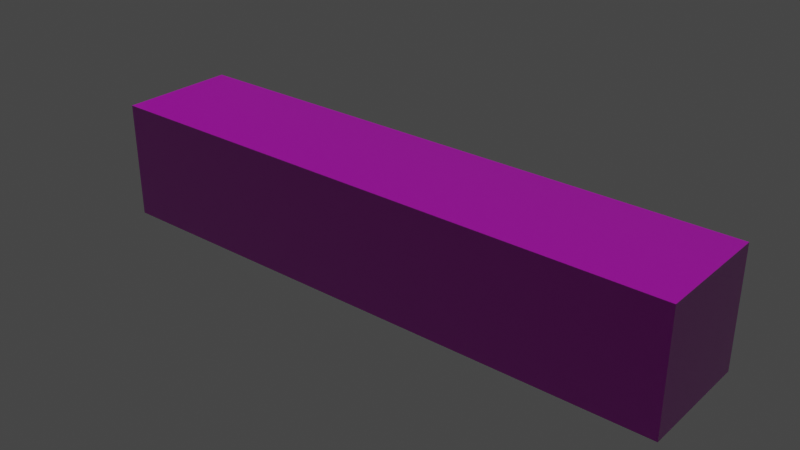 # Source: Wall_Future_1.blend  (saved by Blender 3.3.6; exported with 4.5.12 LTS)
import bpy
from mathutils import Matrix  # noqa: F401  (used for matrix-valued properties, if any)

bpy.ops.wm.read_factory_settings(use_empty=True)
scene = bpy.context.scene
scene.name = 'Scene'

# ---- collections
col_collection = bpy.data.collections.new('Collection'); scene.collection.children.link(col_collection)

# ---- images (referenced by path relative to the original .blend; pixels are not part of the script)
import os
ASSET_DIR = os.environ.get("B2B_ASSET_DIR", "")  # directory of the original .blend (textures are referenced by path, not embedded)
HERE = os.path.dirname(os.path.abspath(__file__))  # packed textures are extracted next to this script under _unpacked/

def load_image(name, relpath, width, height, colorspace="sRGB"):
    """Load a texture the original file referenced (path relative to the .blend, or extracted next to this script)."""
    p = next((c for c in (os.path.join(HERE, relpath), os.path.join(ASSET_DIR, relpath)) if relpath and os.path.exists(c)), "")
    if p:
        img = bpy.data.images.load(p, check_existing=True)
        img.name = name
    else:  # same state as the original file: an image datablock whose file is absent (Cycles renders it pink)
        img = bpy.data.images.new(name, width, height)
        img.source = "FILE"
        img.filepath = "//" + (relpath or name)
    img.colorspace_settings.name = colorspace
    return img
img_texture_pr_sent_2_png = load_image('Texture_présent_2.png', 'Texture_présent_2.png', 1024, 1024, 'Non-Color')
img_texture_pr_sent_2_2_png = load_image('Texture_présent_2-2.png', 'Texture_présent_2-2.png', 1024, 1024, 'sRGB')

# ---- materials (node trees are filled in below, after node groups)
mat_material_001 = bpy.data.materials.new('Material.001')

# ---- material node trees
mat_material_001.use_nodes = True; mat_material_001.node_tree.nodes.clear()
_N = mat_material_001.node_tree.nodes; _L = mat_material_001.node_tree.links
n0 = _N.new('ShaderNodeOutputMaterial'); n0.name = 'Material Output'; n0.location = (300, 300)
n1 = _N.new('ShaderNodeTexCoord'); n1.name = 'Texture Coordinate'; n1.location = (-1039, 86)
n2 = _N.new('ShaderNodeBsdfPrincipled'); n2.name = 'Principled BSDF'; n2.location = (10, 300)
n2.distribution = 'GGX'
n2.subsurface_method = 'RANDOM_WALK_SKIN'
n2.inputs[2].default_value = 0.1045
n2.inputs[3].default_value = 1.45
n2.inputs[27].default_value = (0.0, 0.0, 0.0, 1.0)
n2.inputs[28].default_value = 1.0
n3 = _N.new('ShaderNodeNormalMap'); n3.name = 'Normal Map'; n3.location = (-251, -207)
n4 = _N.new('ShaderNodeTexImage'); n4.name = 'Image Texture.001'; n4.location = (-626, -282)
n4.image = img_texture_pr_sent_2_png
n5 = _N.new('ShaderNodeTexImage'); n5.name = 'Image Texture'; n5.location = (-505, 177)
n5.image = img_texture_pr_sent_2_2_png
n6 = _N.new('ShaderNodeMapping'); n6.name = 'Mapping'; n6.location = (-839, 113)
n6.inputs[3].default_value = (0.2, 0.2, 0.2)
_L.new(n5.outputs[0], n2.inputs[0])
_L.new(n6.outputs[0], n5.inputs[0])
_L.new(n1.outputs[2], n6.inputs[0])
_L.new(n2.outputs[0], n0.inputs[0])
_L.new(n3.outputs[0], n2.inputs[5])
_L.new(n4.outputs[0], n3.inputs[1])
_L.new(n6.outputs[0], n4.inputs[0])
n0.is_active_output = True

# ---- world
world_world = bpy.data.worlds.new('World'); scene.world = world_world
world_world.use_nodes = True; world_world.node_tree.nodes.clear()
_N = world_world.node_tree.nodes; _L = world_world.node_tree.links
n0 = _N.new('ShaderNodeOutputWorld'); n0.name = 'World Output'; n0.location = (300, 300)
n1 = _N.new('ShaderNodeBackground'); n1.name = 'Background'; n1.location = (10, 300)
n1.inputs[0].default_value = (0.05088, 0.05088, 0.05088, 1.0)
_L.new(n1.outputs[0], n0.inputs[0])
n0.is_active_output = True
world_world.color = (0.05088, 0.05088, 0.05088)
world_world.use_sun_shadow = False
world_world.sun_shadow_jitter_overblur = 0.0

# ---- meshes
me_cube_001 = bpy.data.meshes.new('Cube.001')
me_cube_001.from_pydata([(-2.5, -0.5, 0.0), (-2.5, -0.5, 1.0), (-2.5, 0.5, 0.0), (-2.5, 0.5, 1.0), (2.5, -0.5, 0.0), (2.5, -0.5, 1.0), (2.5, 0.5, 0.0), (2.5, 0.5, 1.0)], [], [(0, 1, 3, 2), (2, 3, 7, 6), (6, 7, 5, 4), (4, 5, 1, 0), (2, 6, 4, 0), (7, 3, 1, 5)])
_uv = me_cube_001.uv_layers.new(name='UVMap')
_uv.uv.foreach_set('vector', [1.0, 0.2, 1.0, 0.4, 0.8, 0.4, 0.8, 0.2, 0.8, 1.0, 0.6, 1.0, 0.6, 0.0, 0.8, 0.0, 1.0, 1.748e-08, 1.0, 0.2, 0.8, 0.2, 0.8, 0.0, 0.6, 1.0, 0.4, 1.0, 0.4, 0.0, 0.6, 0.0, 0.2, 0.0, 0.2, 1.0, 0.0, 1.0, 0.0, 0.0, 0.4, 0.0, 0.4, 1.0, 0.2, 1.0, 0.2, 0.0])
me_cube_001.materials.append(mat_material_001)
me_cube_001.update()

# ---- objects
ob_cube = bpy.data.objects.new('Cube', me_cube_001)

# ---- transforms, parenting, visibility, modifiers, constraints
ob_cube.location = (0.0, 0.0, 0.0)

# ---- collection membership
col_collection.objects.link(ob_cube)

# ---- scene / render settings (as saved in the file)
scene.frame_start = 1; scene.frame_end = 250; scene.frame_set(1)
scene.render.engine = 'CYCLES'
scene.cycles.sampling_pattern = 'TABULATED_SOBOL'
scene.cycles.use_light_tree = False
scene.view_settings.view_transform = 'Filmic'
bpy.context.view_layer.update()

# ---- added for rendering (the .blend has no active camera and no usable light): camera, sun
cam_auto = bpy.data.cameras.new('AutoCamera')
cam_auto.lens = 50.0
cam_auto.sensor_width = 36.0
cam_auto.clip_end = 1000.0
ob_auto_camera = bpy.data.objects.new('AutoCamera', cam_auto)
scene.collection.objects.link(ob_auto_camera)
ob_auto_camera.location = (4.80761, -5.76913, 4.34609)
ob_auto_camera.rotation_euler = (1.09748, -7.21219e-08, 0.694738)
scene.camera = ob_auto_camera
light_auto_sun = bpy.data.lights.new('AutoSun', 'SUN')
light_auto_sun.energy = 3.0
light_auto_sun.angle = 0.0523599
ob_auto_sun = bpy.data.objects.new('AutoSun', light_auto_sun)
scene.collection.objects.link(ob_auto_sun)
ob_auto_sun.rotation_euler = (0.872665, 0.174533, 0.523599)
bpy.context.view_layer.update()
